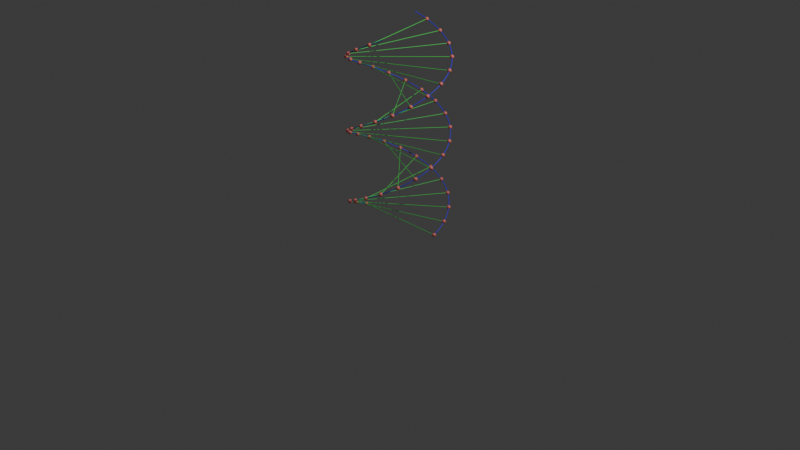 # Source: dnatutorial.blend  (saved by Blender 4.2.66; exported with 4.5.12 LTS)
import bpy
from mathutils import Matrix  # noqa: F401  (used for matrix-valued properties, if any)

bpy.ops.wm.read_factory_settings(use_empty=True)
scene = bpy.context.scene
scene.name = 'Scene'

# ---- collections
col_collection = bpy.data.collections.new('Collection'); scene.collection.children.link(col_collection)

# ---- materials (node trees are filled in below, after node groups)
mat_molecule = bpy.data.materials.new('molecule')
mat_molecule.alpha_threshold = 0.0
mat_molecule.use_transparent_shadow = False
mat_molecule.roughness = 0.5
mat_molecule.line_color = (0.0, 0.0, 0.0, 1.0)
mat_connector = bpy.data.materials.new('connector')
mat_strand = bpy.data.materials.new('strand')

# ---- node groups
ng_helix = bpy.data.node_groups.new('Helix', 'GeometryNodeTree')
_s = ng_helix.interface.new_socket(name='Geometry', in_out='OUTPUT', socket_type='NodeSocketGeometry')
_s = ng_helix.interface.new_socket(name='height', in_out='INPUT', socket_type='NodeSocketFloat')
_s.default_attribute_name = '1'
_s = ng_helix.interface.new_socket(name='resolution', in_out='INPUT', socket_type='NodeSocketFloat')
_s.default_value = 0.5
_s.min_value = -1e+04
_s.max_value = 1e+04
_s.default_attribute_name = '50'
_s = ng_helix.interface.new_socket(name='cycles', in_out='INPUT', socket_type='NodeSocketFloat')
_s.default_value = 0.5
_s.min_value = -1e+04
_s.max_value = 1e+04
_s.default_attribute_name = '1'
_s = ng_helix.interface.new_socket(name='phase shift', in_out='INPUT', socket_type='NodeSocketFloat')
_s.default_value = 0.5
_s.min_value = -1e+04
_s.max_value = 1e+04
_s.default_attribute_name = '0'
_s = ng_helix.interface.new_socket(name='amplitude', in_out='INPUT', socket_type='NodeSocketFloat')
_s.default_attribute_name = '1'
_N = ng_helix.nodes; _L = ng_helix.links
n0 = _N.new('NodeGroupOutput'); n0.name = 'Group Output'; n0.location = (1079, -5)
n1 = _N.new('NodeGroupInput'); n1.name = 'Group Input'; n1.location = (-1261, -5)
n2 = _N.new('GeometryNodeCurvePrimitiveLine'); n2.name = 'Curve Line'; n2.location = (-346, 407)
n3 = _N.new('GeometryNodeResampleCurve'); n3.name = 'Resample Curve'; n3.location = (-124, 257)
n3.keep_last_segment = False
n4 = _N.new('GeometryNodeInputPosition'); n4.name = 'Position'; n4.location = (-1112, -348)
n5 = _N.new('ShaderNodeSeparateXYZ'); n5.name = 'Separate XYZ'; n5.location = (-922, -309)
n6 = _N.new('ShaderNodeCombineXYZ'); n6.name = 'Combine XYZ'; n6.location = (627, -250)
n7 = _N.new('ShaderNodeMath'); n7.name = 'Math'; n7.location = (-612, -197)
n7.label = 'wavelength'
n7.operation = 'DIVIDE'
n8 = _N.new('ShaderNodeMath'); n8.name = 'Math.001'; n8.location = (-615, -367)
n8.operation = 'MULTIPLY'
n8.inputs[1].default_value = 6.283
n9 = _N.new('ShaderNodeMath'); n9.name = 'Math.002'; n9.location = (-302, -286)
n9.operation = 'DIVIDE'
n10 = _N.new('ShaderNodeMath'); n10.name = 'Math.003'; n10.location = (-105, -300)
n10.label = 'normalized z'
n11 = _N.new('ShaderNodeMath'); n11.name = 'Math.004'; n11.location = (-760, -34)
n11.operation = 'RADIANS'
n12 = _N.new('ShaderNodeCombineXYZ'); n12.name = 'Combine XYZ.001'; n12.location = (-549, 337)
n13 = _N.new('ShaderNodeMath'); n13.name = 'Math.005'; n13.location = (-502, 204)
n13.operation = 'MULTIPLY'
n14 = _N.new('ShaderNodeMath'); n14.name = 'Math.006'; n14.location = (99, -257)
n14.operation = 'COSINE'
n15 = _N.new('ShaderNodeMath'); n15.name = 'Math.007'; n15.location = (307, -243)
n15.operation = 'MULTIPLY'
n16 = _N.new('ShaderNodeMath'); n16.name = 'Math.008'; n16.location = (97, -475)
n16.operation = 'SINE'
n17 = _N.new('ShaderNodeMath'); n17.name = 'Math.009'; n17.location = (304, -461)
n17.operation = 'MULTIPLY'
n18 = _N.new('GeometryNodeSetPosition'); n18.name = 'Set Position'; n18.location = (889, 99)
n19 = _N.new('NodeReroute'); n19.name = 'Reroute'; n19.location = (-999, -21)
n19.width = 16
n19.socket_idname = 'NodeSocketFloat'
n20 = _N.new('NodeReroute'); n20.name = 'Reroute.001'; n20.location = (-819, -107)
n20.width = 16
n20.socket_idname = 'NodeSocketFloat'
_L.new(n19.outputs[0], n12.inputs[2])
_L.new(n10.outputs[0], n14.inputs[0])
_L.new(n19.outputs[0], n13.inputs[0])
_L.new(n17.outputs[0], n6.inputs[1])
_L.new(n20.outputs[0], n15.inputs[1])
_L.new(n11.outputs[0], n10.inputs[1])
_L.new(n15.outputs[0], n6.inputs[0])
_L.new(n5.outputs[2], n8.inputs[0])
_L.new(n2.outputs[0], n3.inputs[0])
_L.new(n3.outputs[0], n18.inputs[0])
_L.new(n13.outputs[0], n3.inputs[2])
_L.new(n14.outputs[0], n15.inputs[0])
_L.new(n19.outputs[0], n7.inputs[0])
_L.new(n8.outputs[0], n9.inputs[0])
_L.new(n10.outputs[0], n16.inputs[0])
_L.new(n5.outputs[2], n6.inputs[2])
_L.new(n7.outputs[0], n9.inputs[1])
_L.new(n4.outputs[0], n5.inputs[0])
_L.new(n16.outputs[0], n17.inputs[0])
_L.new(n12.outputs[0], n2.inputs[1])
_L.new(n6.outputs[0], n18.inputs[2])
_L.new(n9.outputs[0], n10.inputs[0])
_L.new(n20.outputs[0], n17.inputs[1])
_L.new(n18.outputs[0], n0.inputs[0])
_L.new(n1.outputs[0], n19.inputs[0])
_L.new(n1.outputs[1], n13.inputs[1])
_L.new(n1.outputs[2], n7.inputs[1])
_L.new(n1.outputs[3], n11.inputs[0])
_L.new(n1.outputs[4], n20.inputs[0])
n0.is_active_output = True
ng_geometry_nodes = bpy.data.node_groups.new('Geometry Nodes', 'GeometryNodeTree')
_s = ng_geometry_nodes.interface.new_socket(name='Geometry', in_out='OUTPUT', socket_type='NodeSocketGeometry')
_s = ng_geometry_nodes.interface.new_socket(name='Geometry', in_out='INPUT', socket_type='NodeSocketGeometry')
_s = ng_geometry_nodes.interface.new_socket(name='connector interval', in_out='INPUT', socket_type='NodeSocketFloat')
_s = ng_geometry_nodes.interface.new_socket(name='height', in_out='INPUT', socket_type='NodeSocketFloat')
_s = ng_geometry_nodes.interface.new_socket(name='cycles', in_out='INPUT', socket_type='NodeSocketFloat')
_s = ng_geometry_nodes.interface.new_socket(name='amplitude', in_out='INPUT', socket_type='NodeSocketFloat')
_s = ng_geometry_nodes.interface.new_socket(name='molecule radius', in_out='INPUT', socket_type='NodeSocketFloat')
_s.subtype = 'DISTANCE'
_s.default_value = 0.03
_s.min_value = 0.0
_s = ng_geometry_nodes.interface.new_socket(name='strand thickness', in_out='INPUT', socket_type='NodeSocketFloat')
_s.subtype = 'DISTANCE'
_s.default_value = 0.002
_s.min_value = 0.0
_s = ng_geometry_nodes.interface.new_socket(name='connector thickness', in_out='INPUT', socket_type='NodeSocketFloat')
_s.subtype = 'DISTANCE'
_s.default_value = 0.002
_s.min_value = 0.0
_s = ng_geometry_nodes.interface.new_socket(name='molecule material', in_out='INPUT', socket_type='NodeSocketMaterial')
_s = ng_geometry_nodes.interface.new_socket(name='connector material', in_out='INPUT', socket_type='NodeSocketMaterial')
_s = ng_geometry_nodes.interface.new_socket(name='strand material', in_out='INPUT', socket_type='NodeSocketMaterial')
ng_geometry_nodes.is_modifier = True
_N = ng_geometry_nodes.nodes; _L = ng_geometry_nodes.links
n0 = _N.new('NodeGroupInput'); n0.name = 'Group Input'; n0.location = (-370, -115)
n1 = _N.new('NodeGroupOutput'); n1.name = 'Group Output'; n1.location = (2325, -143)
n2 = _N.new('GeometryNodeGroup'); n2.name = 'Group'; n2.location = (332, 156)
n2.node_tree = ng_helix
n2.inputs[1].default_value = 50.0
n2.inputs[3].default_value = 0.0
n3 = _N.new('GeometryNodeGroup'); n3.name = 'Group.001'; n3.location = (337, -236)
n3.node_tree = ng_helix
n3.inputs[1].default_value = 50.0
n3.inputs[3].default_value = 180.0
n4 = _N.new('GeometryNodeJoinGeometry'); n4.name = 'Join Geometry'; n4.location = (2154, -150)
n5 = _N.new('GeometryNodeInstanceOnPoints'); n5.name = 'Instance on Points'; n5.location = (838, 328)
n6 = _N.new('GeometryNodeCurvePrimitiveLine'); n6.name = 'Curve Line'; n6.location = (347, 543)
n7 = _N.new('GeometryNodeInputIndex'); n7.name = 'Index'; n7.location = (3, 394)
n8 = _N.new('ShaderNodeMath'); n8.name = 'Math'; n8.location = (457, 307)
n8.operation = 'FLOORED_MODULO'
n9 = _N.new('FunctionNodeCompare'); n9.name = 'Compare'; n9.location = (650, 348)
n9.operation = 'EQUAL'
n9.data_type = 'INT'
n10 = _N.new('GeometryNodeSampleIndex'); n10.name = 'Sample Index'; n10.location = (1091, -312)
n10.data_type = 'FLOAT_VECTOR'
n11 = _N.new('GeometryNodeInputIndex'); n11.name = 'Index.001'; n11.location = (206, -503)
n12 = _N.new('GeometryNodeInputPosition'); n12.name = 'Position'; n12.location = (522, -397)
n13 = _N.new('ShaderNodeMath'); n13.name = 'Math.001'; n13.location = (654, -473)
n13.operation = 'MULTIPLY'
n14 = _N.new('GeometryNodeRealizeInstances'); n14.name = 'Realize Instances'; n14.location = (1039, 178)
n15 = _N.new('GeometryNodeInputIndex'); n15.name = 'Index.002'; n15.location = (715, -124)
n16 = _N.new('ShaderNodeMath'); n16.name = 'Math.002'; n16.location = (949, 1)
n16.operation = 'FLOORED_MODULO'
n16.use_clamp = True
n16.inputs[1].default_value = 2.0
n17 = _N.new('GeometryNodeSetPosition'); n17.name = 'Set Position'; n17.location = (1324, 207)
n18 = _N.new('ShaderNodeMath'); n18.name = 'Math.003'; n18.location = (879, -488)
n18.operation = 'DIVIDE'
n18.inputs[1].default_value = 2.0
n19 = _N.new('ShaderNodeMath'); n19.name = 'Math.004'; n19.location = (412, -499)
n19.operation = 'SUBTRACT'
n19.inputs[1].default_value = 1.0
n20 = _N.new('GeometryNodeInstanceOnPoints'); n20.name = 'Instance on Points.001'; n20.location = (1576, 398)
n21 = _N.new('GeometryNodeMeshUVSphere'); n21.name = 'UV Sphere'; n21.location = (1146, 423)
n22 = _N.new('GeometryNodeSetShadeSmooth'); n22.name = 'Set Shade Smooth'; n22.location = (1396, 420)
n23 = _N.new('GeometryNodeJoinGeometry'); n23.name = 'Join Geometry.001'; n23.location = (1363, -196)
n24 = _N.new('GeometryNodeCurveToMesh'); n24.name = 'Curve to Mesh'; n24.location = (1659, -144)
n25 = _N.new('GeometryNodeCurvePrimitiveCircle'); n25.name = 'Curve Circle'; n25.location = (1405, -327)
n26 = _N.new('GeometryNodeCurveToMesh'); n26.name = 'Curve to Mesh.001'; n26.location = (1711, 55)
n27 = _N.new('GeometryNodeCurvePrimitiveCircle'); n27.name = 'Curve Circle.001'; n27.location = (1442, -17)
n28 = _N.new('GeometryNodeSetMaterial'); n28.name = 'Set Material'; n28.location = (1962, 221)
n29 = _N.new('GeometryNodeSetMaterial'); n29.name = 'Set Material.001'; n29.location = (1922, 10)
n30 = _N.new('GeometryNodeSetMaterial'); n30.name = 'Set Material.002'; n30.location = (1925, -161)
n31 = _N.new('NodeReroute'); n31.name = 'Reroute'; n31.location = (238, 169)
n31.width = 16
n31.socket_idname = 'NodeSocketFloat'
n32 = _N.new('NodeReroute'); n32.name = 'Reroute.001'; n32.location = (188, 43)
n32.width = 16
n32.socket_idname = 'NodeSocketFloat'
n33 = _N.new('NodeReroute'); n33.name = 'Reroute.002'; n33.location = (188, -79)
n33.width = 16
n33.socket_idname = 'NodeSocketFloat'
n34 = _N.new('NodeReroute'); n34.name = 'Reroute.003'; n34.location = (188, -208)
n34.width = 16
n34.socket_idname = 'NodeSocketFloat'
n35 = _N.new('GeometryNodeInputNamedAttribute'); n35.name = 'Named Attribute'; n35.location = (1686, 55)
n35.inputs[0].default_value = 'radius'
n36 = _N.new('GeometryNodeSwitch'); n36.name = 'Switch'; n36.location = (1686, 55)
n36.input_type = 'FLOAT'
n36.inputs[1].default_value = 1.0
n37 = _N.new('GeometryNodeInputNamedAttribute'); n37.name = 'Named Attribute.001'; n37.location = (1634, -144)
n37.inputs[0].default_value = 'radius'
n38 = _N.new('GeometryNodeSwitch'); n38.name = 'Switch.001'; n38.location = (1634, -144)
n38.input_type = 'FLOAT'
n38.inputs[1].default_value = 1.0
_L.new(n4.outputs[0], n1.inputs[0])
_L.new(n34.outputs[0], n2.inputs[4])
_L.new(n34.outputs[0], n3.inputs[4])
_L.new(n33.outputs[0], n2.inputs[2])
_L.new(n33.outputs[0], n3.inputs[2])
_L.new(n32.outputs[0], n2.inputs[0])
_L.new(n32.outputs[0], n3.inputs[0])
_L.new(n2.outputs[0], n5.inputs[0])
_L.new(n6.outputs[0], n5.inputs[2])
_L.new(n29.outputs[0], n4.inputs[0])
_L.new(n7.outputs[0], n8.inputs[0])
_L.new(n8.outputs[0], n9.inputs[0])
_L.new(n8.outputs[0], n9.inputs[2])
_L.new(n9.outputs[0], n5.inputs[1])
_L.new(n31.outputs[0], n8.inputs[1])
_L.new(n3.outputs[0], n10.inputs[0])
_L.new(n12.outputs[0], n10.inputs[1])
_L.new(n31.outputs[0], n13.inputs[0])
_L.new(n5.outputs[0], n14.inputs[0])
_L.new(n15.outputs[0], n16.inputs[0])
_L.new(n14.outputs[0], n17.inputs[0])
_L.new(n16.outputs[0], n17.inputs[1])
_L.new(n10.outputs[0], n17.inputs[2])
_L.new(n13.outputs[0], n18.inputs[0])
_L.new(n18.outputs[0], n10.inputs[2])
_L.new(n11.outputs[0], n19.inputs[0])
_L.new(n19.outputs[0], n13.inputs[1])
_L.new(n17.outputs[0], n20.inputs[0])
_L.new(n28.outputs[0], n4.inputs[0])
_L.new(n22.outputs[0], n20.inputs[2])
_L.new(n21.outputs[0], n22.inputs[0])
_L.new(n3.outputs[0], n23.inputs[0])
_L.new(n2.outputs[0], n23.inputs[0])
_L.new(n23.outputs[0], n24.inputs[0])
_L.new(n30.outputs[0], n4.inputs[0])
_L.new(n25.outputs[0], n24.inputs[1])
_L.new(n17.outputs[0], n26.inputs[0])
_L.new(n27.outputs[0], n26.inputs[1])
_L.new(n20.outputs[0], n28.inputs[0])
_L.new(n26.outputs[0], n29.inputs[0])
_L.new(n24.outputs[0], n30.inputs[0])
_L.new(n0.outputs[1], n31.inputs[0])
_L.new(n0.outputs[2], n32.inputs[0])
_L.new(n0.outputs[3], n33.inputs[0])
_L.new(n0.outputs[4], n34.inputs[0])
_L.new(n0.outputs[5], n21.inputs[2])
_L.new(n0.outputs[6], n25.inputs[4])
_L.new(n0.outputs[7], n27.inputs[4])
_L.new(n0.outputs[8], n28.inputs[2])
_L.new(n0.outputs[9], n29.inputs[2])
_L.new(n0.outputs[10], n30.inputs[2])
_L.new(n35.outputs[1], n36.inputs[0])
_L.new(n35.outputs[0], n36.inputs[2])
_L.new(n36.outputs[0], n26.inputs[2])
_L.new(n37.outputs[1], n38.inputs[0])
_L.new(n37.outputs[0], n38.inputs[2])
_L.new(n38.outputs[0], n24.inputs[2])
n1.is_active_output = True

# ---- material node trees
mat_molecule.use_nodes = True; mat_molecule.node_tree.nodes.clear()
_N = mat_molecule.node_tree.nodes; _L = mat_molecule.node_tree.links
n0 = _N.new('ShaderNodeOutputMaterial'); n0.name = 'Material Output'; n0.location = (300, 300)
n1 = _N.new('ShaderNodeBsdfPrincipled'); n1.name = 'Principled BSDF'; n1.location = (10, 300)
n1.inputs[0].default_value = (0.8001, 0.1964, 0.1635, 1.0)
n1.inputs[3].default_value = 1.45
_L.new(n1.outputs[0], n0.inputs[0])
n0.is_active_output = True
mat_connector.use_nodes = True; mat_connector.node_tree.nodes.clear()
_N = mat_connector.node_tree.nodes; _L = mat_connector.node_tree.links
n0 = _N.new('ShaderNodeBsdfPrincipled'); n0.name = 'Principled BSDF'; n0.location = (10, 300)
n0.inputs[0].default_value = (0.07773, 0.8002, 0.1112, 1.0)
n1 = _N.new('ShaderNodeOutputMaterial'); n1.name = 'Material Output'; n1.location = (300, 300)
_L.new(n0.outputs[0], n1.inputs[0])
n1.is_active_output = True
mat_strand.use_nodes = True; mat_strand.node_tree.nodes.clear()
_N = mat_strand.node_tree.nodes; _L = mat_strand.node_tree.links
n0 = _N.new('ShaderNodeBsdfPrincipled'); n0.name = 'Principled BSDF'; n0.location = (10, 300)
n0.inputs[0].default_value = (0.05259, 0.02398, 0.8002, 1.0)
n1 = _N.new('ShaderNodeOutputMaterial'); n1.name = 'Material Output'; n1.location = (300, 300)
_L.new(n0.outputs[0], n1.inputs[0])
n1.is_active_output = True

# ---- world
world_world = bpy.data.worlds.new('World'); scene.world = world_world
world_world.use_nodes = True; world_world.node_tree.nodes.clear()
_N = world_world.node_tree.nodes; _L = world_world.node_tree.links
n0 = _N.new('ShaderNodeOutputWorld'); n0.name = 'World Output'; n0.location = (300, 300)
n1 = _N.new('ShaderNodeBackground'); n1.name = 'Background'; n1.location = (10, 300)
n1.inputs[0].default_value = (0.05088, 0.05088, 0.05088, 1.0)
_L.new(n1.outputs[0], n0.inputs[0])
n0.is_active_output = True
world_world.color = (0.05088, 0.05088, 0.05088)
world_world.sun_shadow_jitter_overblur = 0.0

# ---- cameras
cam_camera = bpy.data.cameras.new('Camera')
cam_camera.clip_end = 100.0
cam_camera.ortho_scale = 7.314

# ---- lights
light_light = bpy.data.lights.new('Light', 'POINT')
light_light.energy = 1000.0
light_light.shadow_soft_size = 0.1

# ---- meshes
me_plane = bpy.data.meshes.new('Plane')
me_plane.from_pydata([(-1.0, -1.0, 0.0), (1.0, -1.0, 0.0), (-1.0, 1.0, 0.0), (1.0, 1.0, 0.0)], [], [(0, 1, 3, 2)])
_uv = me_plane.uv_layers.new(name='UVMap')
_uv.uv.foreach_set('vector', [0.0, 0.0, 1.0, 0.0, 1.0, 1.0, 0.0, 1.0])
me_plane.materials.append(mat_molecule)
me_plane.materials.append(mat_connector)
me_plane.materials.append(mat_strand)
me_plane.update()

# ---- objects
ob_light = bpy.data.objects.new('Light', light_light)
ob_camera = bpy.data.objects.new('Camera', cam_camera)
ob_plane = bpy.data.objects.new('Plane', me_plane)

# ---- transforms, parenting, visibility, modifiers, constraints
ob_light.location = (4.076, 1.005, 5.904)
ob_light.rotation_euler = (0.6503, 0.05522, 1.866)
ob_light.lock_rotations_4d = False
ob_light.empty_display_type = 'ARROWS'
ob_light.color = (0.0, 0.0, 0.0, 0.0)
ob_light.lineart.crease_threshold = 0.0
ob_camera.location = (7.359, -6.926, 4.958)
ob_camera.rotation_euler = (1.109, 0.0, 0.8149)
ob_camera.lock_rotations_4d = False
ob_camera.empty_display_type = 'ARROWS'
ob_camera.color = (0.0, 0.0, 0.0, 0.0)
ob_camera.display_type = 'WIRE'
ob_camera.lineart.crease_threshold = 0.0
ob_plane.location = (0.0, 0.0, 0.0)
_m = ob_plane.modifiers.new('GeometryNodes', 'NODES')
_m.node_group = ng_geometry_nodes
_gi = [s.identifier for s in ng_geometry_nodes.interface.items_tree if s.item_type == 'SOCKET' and s.in_out == 'INPUT']
_m[_gi[1]] = 4.0  # connector interval
_m[_gi[2]] = 2.01  # height
_m[_gi[3]] = 1.33  # cycles
_m[_gi[4]] = 0.5  # amplitude
_m[_gi[5]] = 0.02  # molecule radius
_m[_gi[6]] = 0.004  # strand thickness
_m[_gi[7]] = 0.003  # connector thickness
_m[_gi[8]] = mat_molecule  # molecule material
_m[_gi[9]] = mat_connector  # connector material
_m[_gi[10]] = mat_strand  # strand material

# ---- collection membership
col_collection.objects.link(ob_light)
col_collection.objects.link(ob_camera)
col_collection.objects.link(ob_plane)

# ---- scene / render settings (as saved in the file)
scene.camera = ob_camera
scene.frame_start = 1; scene.frame_end = 250; scene.frame_set(1)
scene.render.engine = 'BLENDER_EEVEE_NEXT'
scene.render.film_transparent = True
bpy.context.view_layer.update()
